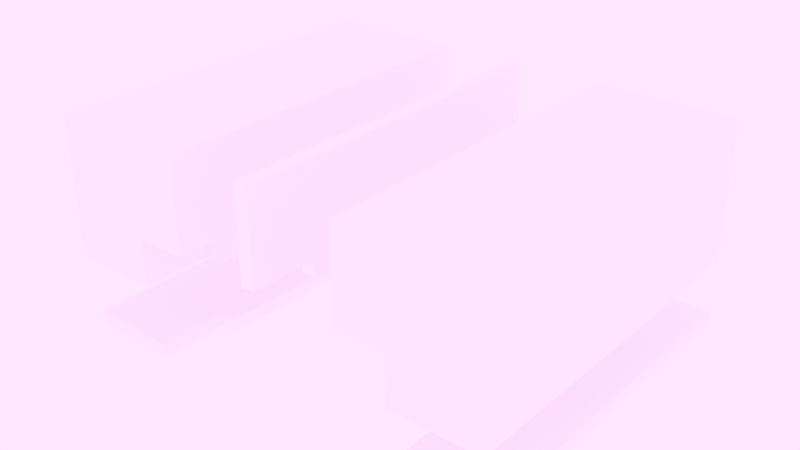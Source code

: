 # Source: door_04.blend  (saved by Blender 4.5.91; exported with 4.5.12 LTS)
import bpy
from mathutils import Matrix  # noqa: F401  (used for matrix-valued properties, if any)

bpy.ops.wm.read_factory_settings(use_empty=True)
scene = bpy.context.scene
scene.name = 'Scene'

# ---- materials (node trees are filled in below, after node groups)
mat_changeable = bpy.data.materials.new('Changeable')

# ---- material node trees
mat_changeable.use_nodes = True; mat_changeable.node_tree.nodes.clear()
_N = mat_changeable.node_tree.nodes; _L = mat_changeable.node_tree.links
n0 = _N.new('ShaderNodeBsdfPrincipled'); n0.name = 'Principled BSDF'; n0.location = (-200, 100)
n1 = _N.new('ShaderNodeOutputMaterial'); n1.name = 'Material Output'; n1.location = (200, 100)
_L.new(n0.outputs[0], n1.inputs[0])
n1.is_active_output = True

# ---- world
world_world = bpy.data.worlds.new('World'); scene.world = world_world
world_world.use_nodes = True; world_world.node_tree.nodes.clear()
_N = world_world.node_tree.nodes; _L = world_world.node_tree.links
n0 = _N.new('ShaderNodeOutputWorld'); n0.name = 'World Output'; n0.location = (300, 300)
n1 = _N.new('ShaderNodeBackground'); n1.name = 'Background'; n1.location = (10, 300)
n1.inputs[1].default_value = 10.0
n2 = _N.new('ShaderNodeTexEnvironment'); n2.name = 'Environment Texture'; n2.location = (-325, 257)
n3 = _N.new('ShaderNodeMapping'); n3.name = 'Mapping'; n3.location = (-659, 320)
n3.inputs[2].default_value = (0.0, 0.0, 2.709)
n4 = _N.new('ShaderNodeTexCoord'); n4.name = 'Texture Coordinate'; n4.location = (-818, 309)
n5 = _N.new('ShaderNodeTexSky'); n5.name = 'Sky Texture'; n5.location = (-347, 654)
n5.width = 191
n5.sun_elevation = 0.7854
n5.sun_rotation = 3.142
n6 = _N.new('ShaderNodeTexImage'); n6.name = 'Image Texture'; n6.location = (-326, 15)
n6.projection = 'SPHERE'
n7 = _N.new('ShaderNodeTexImage'); n7.name = 'Image Texture.001'; n7.location = (-41, 122)
n8 = _N.new('ShaderNodeTexImage'); n8.name = 'Image Texture.002'; n8.location = (245, 87)
_L.new(n1.outputs[0], n0.inputs[0])
_L.new(n3.outputs[0], n2.inputs[0])
_L.new(n4.outputs[0], n3.inputs[0])
_L.new(n3.outputs[0], n6.inputs[0])
_L.new(n3.outputs[0], n7.inputs[0])
_L.new(n2.outputs[0], n1.inputs[0])
n0.is_active_output = True
world_world.color = (0.05088, 0.05088, 0.05088)
world_world.sun_shadow_jitter_overblur = 0.0

# ---- meshes
me_cube_024 = bpy.data.meshes.new('Cube.024')
me_cube_024.from_pydata([(0.0, 0.13, -0.1003), (0.0, 0.13, 0.0), (0.0, 0.08412, -0.1003), (0.0, 0.08412, 0.0), (-0.06384, 0.13, -0.1003), (-0.06384, 0.08412, -0.1003), (0.0, -0.13, -0.1003), (-0.07649, 0.08411, -0.1003), (0.0, -0.13, 0.0), (0.0, -0.08108, -0.1003), (0.0, -0.08108, 0.0), (-0.1001, 0.08411, 0.0), (-0.06384, -0.13, -0.1003), (-0.06384, 0.08412, -0.06599), (-0.06384, 0.13, -0.06599), (-0.07649, 0.08411, -0.0785), (-0.06384, -0.08109, -0.1003), (-0.1001, 0.13, 0.0), (-0.07649, -0.08109, -0.1003), (-0.1001, 0.08411, -0.06599), (-0.1001, 0.13, -0.06599), (-0.1001, 0.08411, -0.0785), (-0.1001, -0.08109, 0.0), (-0.06384, -0.08109, -0.06599), (-0.06384, -0.13, -0.06599), (-0.07649, -0.08109, -0.0785), (-0.1001, -0.13, 0.0), (-0.1001, -0.08109, -0.06599), (-0.1001, -0.13, -0.06599), (-0.1001, -0.08109, -0.0785), (-0.03192, 0.08412, -0.1003), (-0.03192, 0.13, -0.1003), (-0.03192, -0.13, -0.1003), (-0.03192, 0.13, -0.033), (-0.1001, 0.13, -0.033), (-0.03192, -0.13, -0.033), (-0.03192, -0.08108, -0.1003), (-0.1001, 0.08411, -0.033), (-0.1001, -0.13, -0.033), (-0.1001, -0.08109, -0.033)], [], [(30, 5, 4, 31), (13, 5, 7, 15), (10, 22, 26, 8), (24, 28, 27, 23), (23, 25, 18, 16), (36, 32, 12, 16), (3, 1, 17, 11), (14, 13, 19, 20), (31, 33, 1, 0), (5, 13, 14, 4), (0, 1, 3, 2), (37, 11, 17, 34), (6, 9, 10, 8), (33, 14, 20, 34), (32, 6, 8, 35), (13, 15, 21, 19), (16, 12, 24, 23), (25, 29, 21, 15), (25, 15, 7, 18), (10, 3, 11, 22), (39, 37, 19, 27), (16, 18, 7, 5), (36, 30, 2, 9), (9, 2, 3, 10), (39, 38, 26, 22), (35, 38, 28, 24), (23, 27, 29, 25), (27, 19, 21, 29), (8, 26, 38, 35), (27, 28, 38, 39), (16, 5, 30, 36), (22, 11, 37, 39), (12, 32, 35, 24), (1, 33, 34, 17), (19, 37, 34, 20), (4, 14, 33, 31), (9, 6, 32, 36), (2, 30, 31, 0)])
_uv = me_cube_024.uv_layers.new(name='UVMap')
_uv.uv.foreach_set('vector', [0.25, 0.5, 0.375, 0.5, 0.375, 0.75, 0.25, 0.75, 0.5162, 0.5, 0.375, 0.5, 0.375, 0.5, 0.5162, 0.5, 0.625, 0.5, 0.625, 0.5, 0.625, 0.75, 0.625, 0.75, 0.5162, 0.75, 0.5162, 0.75, 0.5162, 0.5, 0.5162, 0.5, 0.5162, 0.5, 0.5162, 0.5, 0.375, 0.5, 0.375, 0.5, 0.25, 0.5, 0.25, 0.75, 0.375, 0.75, 0.375, 0.5, 0.625, 0.5, 0.625, 0.75, 0.625, 0.75, 0.625, 0.5, 0.5162, 0.75, 0.5162, 0.5, 0.5162, 0.5, 0.5162, 0.75, 0.375, 0.875, 0.5162, 0.875, 0.5162, 1.0, 0.375, 1.0, 0.375, 0.5, 0.5162, 0.5, 0.5162, 0.75, 0.375, 0.75, 0.375, 0.0, 0.5162, 0.0, 0.5162, 0.25, 0.375, 0.25, 0.5706, 0.5, 0.625, 0.5, 0.625, 0.75, 0.5706, 0.75, 0.375, 0.0, 0.375, 0.25, 0.5162, 0.25, 0.5162, 0.0, 0.5706, 0.75, 0.5162, 0.75, 0.5162, 0.75, 0.5706, 0.75, 0.375, 0.875, 0.375, 1.0, 0.5162, 1.0, 0.5162, 0.875, 0.5162, 0.5, 0.5162, 0.5, 0.5162, 0.5, 0.5162, 0.5, 0.375, 0.5, 0.375, 0.75, 0.5162, 0.75, 0.5162, 0.5, 0.5162, 0.5, 0.5162, 0.5, 0.5162, 0.5, 0.5162, 0.5, 0.5162, 0.5, 0.5162, 0.5, 0.375, 0.5, 0.375, 0.5, 0.625, 0.5, 0.625, 0.5, 0.625, 0.5, 0.625, 0.5, 0.5799, 0.5, 0.5799, 0.5, 0.5348, 0.5, 0.5348, 0.5, 0.375, 0.5, 0.375, 0.5, 0.375, 0.5, 0.375, 0.5, 0.25, 0.5, 0.25, 0.5, 0.125, 0.5, 0.125, 0.5, 0.375, 0.25, 0.375, 0.25, 0.5162, 0.25, 0.5162, 0.25, 0.5706, 0.5, 0.5706, 0.75, 0.625, 0.75, 0.625, 0.5, 0.5706, 0.75, 0.5706, 0.75, 0.5162, 0.75, 0.5162, 0.75, 0.5162, 0.5, 0.5162, 0.5, 0.5162, 0.5, 0.5162, 0.5, 0.5348, 0.5, 0.5348, 0.5, 0.5162, 0.5, 0.5162, 0.5, 0.625, 0.75, 0.625, 0.75, 0.5706, 0.75, 0.5706, 0.75, 0.5162, 0.5, 0.5162, 0.75, 0.5706, 0.75, 0.5706, 0.5, 0.375, 0.5, 0.375, 0.5, 0.25, 0.5, 0.25, 0.5, 0.625, 0.5, 0.625, 0.5, 0.5799, 0.5, 0.5799, 0.5, 0.375, 0.75, 0.375, 0.875, 0.5162, 0.875, 0.5162, 0.75, 0.625, 0.75, 0.5706, 0.75, 0.5706, 0.75, 0.625, 0.75, 0.5162, 0.5, 0.5706, 0.5, 0.5706, 0.75, 0.5162, 0.75, 0.375, 0.75, 0.5162, 0.75, 0.5162, 0.875, 0.375, 0.875, 0.125, 0.5, 0.125, 0.75, 0.25, 0.75, 0.25, 0.5, 0.125, 0.5, 0.25, 0.5, 0.25, 0.75, 0.125, 0.75])
me_cube_024.materials.append(mat_changeable)
me_cube_024.update()
me_cube_038 = bpy.data.meshes.new('Cube.038')
me_cube_038.from_pydata([(0.0, 0.08412, -0.005), (0.0, 0.13, -0.005), (-0.06413, 0.08412, -0.005), (-0.06413, 0.13, -0.005), (-0.07629, 0.08412, -0.005), (0.0, -0.08109, -0.005), (0.0, -0.13, -0.005), (-0.06413, -0.08109, -0.005), (-0.06413, -0.13, -0.005), (-0.07629, -0.08109, -0.005), (-0.03207, 0.13, -0.005), (-0.03207, 0.08412, -0.005), (-0.03207, -0.13, -0.005), (-0.03207, -0.08109, -0.005), (0.0, 0.08412, 0.005), (0.0, 0.13, 0.005), (-0.06413, 0.08412, 0.005), (-0.06413, 0.13, 0.005), (-0.07629, 0.08412, 0.005), (0.0, -0.08109, 0.005), (0.0, -0.13, 0.005), (-0.06413, -0.08109, 0.005), (-0.06413, -0.13, 0.005), (-0.07629, -0.08109, 0.005), (-0.03207, 0.13, 0.005), (-0.03207, 0.08412, 0.005), (-0.03207, -0.13, 0.005), (-0.03207, -0.08109, 0.005)], [], [(11, 10, 1, 0), (13, 7, 2, 11), (13, 5, 6, 12), (7, 9, 4, 2), (7, 13, 12, 8), (5, 13, 11, 0), (2, 3, 10, 11), (25, 14, 15, 24), (27, 25, 16, 21), (27, 26, 20, 19), (21, 16, 18, 23), (21, 22, 26, 27), (19, 14, 25, 27), (16, 25, 24, 17), (10, 3, 17, 24), (9, 7, 21, 23), (4, 9, 23, 18), (3, 2, 16, 17), (6, 5, 19, 20), (12, 6, 20, 26), (8, 12, 26, 22), (2, 4, 18, 16), (7, 8, 22, 21), (1, 10, 24, 15), (0, 1, 15, 14), (5, 0, 14, 19)])
_uv = me_cube_038.uv_layers.new(name='UVMap')
_uv.uv.foreach_set('vector', [0.5706, 0.5, 0.5706, 0.75, 0.625, 0.75, 0.625, 0.5, 0.5799, 0.5, 0.5348, 0.5, 0.5348, 0.5, 0.5799, 0.5, 0.5706, 0.5, 0.625, 0.5, 0.625, 0.75, 0.5706, 0.75, 0.5348, 0.5, 0.5162, 0.5, 0.5162, 0.5, 0.5348, 0.5, 0.5162, 0.5, 0.5706, 0.5, 0.5706, 0.75, 0.5162, 0.75, 0.625, 0.5, 0.5799, 0.5, 0.5799, 0.5, 0.625, 0.5, 0.5162, 0.5, 0.5162, 0.75, 0.5706, 0.75, 0.5706, 0.5, 0.5706, 0.5, 0.625, 0.5, 0.625, 0.75, 0.5706, 0.75, 0.5799, 0.5, 0.5799, 0.5, 0.5348, 0.5, 0.5348, 0.5, 0.5706, 0.5, 0.5706, 0.75, 0.625, 0.75, 0.625, 0.5, 0.5348, 0.5, 0.5348, 0.5, 0.5162, 0.5, 0.5162, 0.5, 0.5162, 0.5, 0.5162, 0.75, 0.5706, 0.75, 0.5706, 0.5, 0.625, 0.5, 0.625, 0.5, 0.5799, 0.5, 0.5799, 0.5, 0.5162, 0.5, 0.5706, 0.5, 0.5706, 0.75, 0.5162, 0.75, 0.5706, 0.75, 0.5162, 0.75, 0.5162, 0.75, 0.5706, 0.75, 0.5162, 0.5, 0.5348, 0.5, 0.5348, 0.5, 0.5162, 0.5, 0.5162, 0.5, 0.5162, 0.5, 0.5162, 0.5, 0.5162, 0.5, 0.5162, 0.75, 0.5162, 0.5, 0.5162, 0.5, 0.5162, 0.75, 0.625, 0.75, 0.625, 0.5, 0.625, 0.5, 0.625, 0.75, 0.5706, 0.75, 0.625, 0.75, 0.625, 0.75, 0.5706, 0.75, 0.5162, 0.75, 0.5706, 0.75, 0.5706, 0.75, 0.5162, 0.75, 0.5348, 0.5, 0.5162, 0.5, 0.5162, 0.5, 0.5348, 0.5, 0.5162, 0.5, 0.5162, 0.75, 0.5162, 0.75, 0.5162, 0.5, 0.625, 0.75, 0.5706, 0.75, 0.5706, 0.75, 0.625, 0.75, 0.625, 0.5, 0.625, 0.75, 0.625, 0.75, 0.625, 0.5, 0.625, 0.5, 0.625, 0.5, 0.625, 0.5, 0.625, 0.5])
me_cube_038.materials.append(mat_changeable)
me_cube_038.update()
me_cube_034 = bpy.data.meshes.new('Cube.034')
me_cube_034.from_pydata([(0.005, 0.08412, 0.0), (0.005, 0.13, 0.0), (0.005, 0.08412, -0.06599), (0.005, 0.13, -0.06599), (0.005, 0.08412, -0.0785), (0.005, -0.08109, 0.0), (0.005, -0.13, 0.0), (0.005, -0.08109, -0.06599), (0.005, -0.13, -0.06599), (0.005, -0.08109, -0.0785), (0.005, 0.13, -0.033), (0.005, 0.08412, -0.033), (0.005, -0.13, -0.033), (0.005, -0.08109, -0.033), (-0.005, 0.08412, 0.0), (-0.005, 0.13, 0.0), (-0.005, 0.08412, -0.06599), (-0.005, 0.13, -0.06599), (-0.005, 0.08412, -0.0785), (-0.005, -0.08109, 0.0), (-0.005, -0.13, 0.0), (-0.005, -0.08109, -0.06599), (-0.005, -0.13, -0.06599), (-0.005, -0.08109, -0.0785), (-0.005, 0.13, -0.033), (-0.005, 0.08412, -0.033), (-0.005, -0.13, -0.033), (-0.005, -0.08109, -0.033)], [], [(11, 10, 1, 0), (13, 7, 2, 11), (13, 5, 6, 12), (7, 9, 4, 2), (7, 13, 12, 8), (5, 13, 11, 0), (2, 3, 10, 11), (25, 14, 15, 24), (27, 25, 16, 21), (27, 26, 20, 19), (21, 16, 18, 23), (21, 22, 26, 27), (19, 14, 25, 27), (16, 25, 24, 17), (10, 3, 17, 24), (9, 7, 21, 23), (4, 9, 23, 18), (3, 2, 16, 17), (6, 5, 19, 20), (12, 6, 20, 26), (8, 12, 26, 22), (2, 4, 18, 16), (7, 8, 22, 21), (1, 10, 24, 15), (0, 1, 15, 14), (5, 0, 14, 19)])
_uv = me_cube_034.uv_layers.new(name='UVMap')
_uv.uv.foreach_set('vector', [0.5706, 0.5, 0.5706, 0.75, 0.625, 0.75, 0.625, 0.5, 0.5799, 0.5, 0.5348, 0.5, 0.5348, 0.5, 0.5799, 0.5, 0.5706, 0.5, 0.625, 0.5, 0.625, 0.75, 0.5706, 0.75, 0.5348, 0.5, 0.5162, 0.5, 0.5162, 0.5, 0.5348, 0.5, 0.5162, 0.5, 0.5706, 0.5, 0.5706, 0.75, 0.5162, 0.75, 0.625, 0.5, 0.5799, 0.5, 0.5799, 0.5, 0.625, 0.5, 0.5162, 0.5, 0.5162, 0.75, 0.5706, 0.75, 0.5706, 0.5, 0.5706, 0.5, 0.625, 0.5, 0.625, 0.75, 0.5706, 0.75, 0.5799, 0.5, 0.5799, 0.5, 0.5348, 0.5, 0.5348, 0.5, 0.5706, 0.5, 0.5706, 0.75, 0.625, 0.75, 0.625, 0.5, 0.5348, 0.5, 0.5348, 0.5, 0.5162, 0.5, 0.5162, 0.5, 0.5162, 0.5, 0.5162, 0.75, 0.5706, 0.75, 0.5706, 0.5, 0.625, 0.5, 0.625, 0.5, 0.5799, 0.5, 0.5799, 0.5, 0.5162, 0.5, 0.5706, 0.5, 0.5706, 0.75, 0.5162, 0.75, 0.5706, 0.75, 0.5162, 0.75, 0.5162, 0.75, 0.5706, 0.75, 0.5162, 0.5, 0.5348, 0.5, 0.5348, 0.5, 0.5162, 0.5, 0.5162, 0.5, 0.5162, 0.5, 0.5162, 0.5, 0.5162, 0.5, 0.5162, 0.75, 0.5162, 0.5, 0.5162, 0.5, 0.5162, 0.75, 0.625, 0.75, 0.625, 0.5, 0.625, 0.5, 0.625, 0.75, 0.5706, 0.75, 0.625, 0.75, 0.625, 0.75, 0.5706, 0.75, 0.5162, 0.75, 0.5706, 0.75, 0.5706, 0.75, 0.5162, 0.75, 0.5348, 0.5, 0.5162, 0.5, 0.5162, 0.5, 0.5348, 0.5, 0.5162, 0.5, 0.5162, 0.75, 0.5162, 0.75, 0.5162, 0.5, 0.625, 0.75, 0.5706, 0.75, 0.5706, 0.75, 0.625, 0.75, 0.625, 0.5, 0.625, 0.75, 0.625, 0.75, 0.625, 0.5, 0.625, 0.5, 0.625, 0.5, 0.625, 0.5, 0.625, 0.5])
me_cube_034.materials.append(mat_changeable)
me_cube_034.update()
me_cube_033 = bpy.data.meshes.new('Cube.033')
me_cube_033.from_pydata([(0.0, 0.13, -0.1003), (0.0, 0.13, 0.0), (0.0, 0.08412, -0.1003), (0.0, 0.08412, 0.0), (0.06384, 0.13, -0.1003), (0.06384, 0.08412, -0.1003), (0.0, -0.13, -0.1003), (0.07649, 0.08411, -0.1003), (0.0, -0.13, 0.0), (0.0, -0.08108, -0.1003), (0.0, -0.08108, 0.0), (0.1001, 0.08411, 0.0), (0.06384, -0.13, -0.1003), (0.06384, 0.08412, -0.06599), (0.06384, 0.13, -0.06599), (0.07649, 0.08411, -0.0785), (0.06384, -0.08109, -0.1003), (0.1001, 0.13, 0.0), (0.07649, -0.08109, -0.1003), (0.1001, 0.08411, -0.06599), (0.1001, 0.13, -0.06599), (0.1001, 0.08411, -0.0785), (0.1001, -0.08109, 0.0), (0.06384, -0.08109, -0.06599), (0.06384, -0.13, -0.06599), (0.07649, -0.08109, -0.0785), (0.1001, -0.13, 0.0), (0.1001, -0.08109, -0.06599), (0.1001, -0.13, -0.06599), (0.1001, -0.08109, -0.0785), (0.03192, 0.08412, -0.1003), (0.03192, 0.13, -0.1003), (0.03192, -0.13, -0.1003), (0.03192, 0.13, -0.033), (0.1001, 0.13, -0.033), (0.03192, -0.13, -0.033), (0.03192, -0.08108, -0.1003), (0.1001, 0.08411, -0.033), (0.1001, -0.13, -0.033), (0.1001, -0.08109, -0.033)], [], [(30, 31, 4, 5), (13, 15, 7, 5), (10, 8, 26, 22), (24, 23, 27, 28), (23, 16, 18, 25), (36, 16, 12, 32), (3, 11, 17, 1), (14, 20, 19, 13), (31, 0, 1, 33), (5, 4, 14, 13), (0, 2, 3, 1), (37, 34, 17, 11), (6, 8, 10, 9), (33, 34, 20, 14), (32, 35, 8, 6), (13, 19, 21, 15), (16, 23, 24, 12), (25, 15, 21, 29), (25, 18, 7, 15), (10, 22, 11, 3), (39, 27, 19, 37), (16, 5, 7, 18), (36, 9, 2, 30), (9, 10, 3, 2), (39, 22, 26, 38), (35, 24, 28, 38), (23, 25, 29, 27), (27, 29, 21, 19), (8, 35, 38, 26), (27, 39, 38, 28), (16, 36, 30, 5), (22, 39, 37, 11), (12, 24, 35, 32), (1, 17, 34, 33), (19, 20, 34, 37), (4, 31, 33, 14), (9, 36, 32, 6), (2, 0, 31, 30)])
_uv = me_cube_033.uv_layers.new(name='UVMap')
_uv.uv.foreach_set('vector', [0.25, 0.5, 0.25, 0.75, 0.375, 0.75, 0.375, 0.5, 0.5162, 0.5, 0.5162, 0.5, 0.375, 0.5, 0.375, 0.5, 0.625, 0.5, 0.625, 0.75, 0.625, 0.75, 0.625, 0.5, 0.5162, 0.75, 0.5162, 0.5, 0.5162, 0.5, 0.5162, 0.75, 0.5162, 0.5, 0.375, 0.5, 0.375, 0.5, 0.5162, 0.5, 0.25, 0.5, 0.375, 0.5, 0.375, 0.75, 0.25, 0.75, 0.625, 0.5, 0.625, 0.5, 0.625, 0.75, 0.625, 0.75, 0.5162, 0.75, 0.5162, 0.75, 0.5162, 0.5, 0.5162, 0.5, 0.375, 0.875, 0.375, 1.0, 0.5162, 1.0, 0.5162, 0.875, 0.375, 0.5, 0.375, 0.75, 0.5162, 0.75, 0.5162, 0.5, 0.375, 0.0, 0.375, 0.25, 0.5162, 0.25, 0.5162, 0.0, 0.5706, 0.5, 0.5706, 0.75, 0.625, 0.75, 0.625, 0.5, 0.375, 0.0, 0.5162, 0.0, 0.5162, 0.25, 0.375, 0.25, 0.5706, 0.75, 0.5706, 0.75, 0.5162, 0.75, 0.5162, 0.75, 0.375, 0.875, 0.5162, 0.875, 0.5162, 1.0, 0.375, 1.0, 0.5162, 0.5, 0.5162, 0.5, 0.5162, 0.5, 0.5162, 0.5, 0.375, 0.5, 0.5162, 0.5, 0.5162, 0.75, 0.375, 0.75, 0.5162, 0.5, 0.5162, 0.5, 0.5162, 0.5, 0.5162, 0.5, 0.5162, 0.5, 0.375, 0.5, 0.375, 0.5, 0.5162, 0.5, 0.625, 0.5, 0.625, 0.5, 0.625, 0.5, 0.625, 0.5, 0.5799, 0.5, 0.5348, 0.5, 0.5348, 0.5, 0.5799, 0.5, 0.375, 0.5, 0.375, 0.5, 0.375, 0.5, 0.375, 0.5, 0.25, 0.5, 0.125, 0.5, 0.125, 0.5, 0.25, 0.5, 0.375, 0.25, 0.5162, 0.25, 0.5162, 0.25, 0.375, 0.25, 0.5706, 0.5, 0.625, 0.5, 0.625, 0.75, 0.5706, 0.75, 0.5706, 0.75, 0.5162, 0.75, 0.5162, 0.75, 0.5706, 0.75, 0.5162, 0.5, 0.5162, 0.5, 0.5162, 0.5, 0.5162, 0.5, 0.5348, 0.5, 0.5162, 0.5, 0.5162, 0.5, 0.5348, 0.5, 0.625, 0.75, 0.5706, 0.75, 0.5706, 0.75, 0.625, 0.75, 0.5162, 0.5, 0.5706, 0.5, 0.5706, 0.75, 0.5162, 0.75, 0.375, 0.5, 0.25, 0.5, 0.25, 0.5, 0.375, 0.5, 0.625, 0.5, 0.5799, 0.5, 0.5799, 0.5, 0.625, 0.5, 0.375, 0.75, 0.5162, 0.75, 0.5162, 0.875, 0.375, 0.875, 0.625, 0.75, 0.625, 0.75, 0.5706, 0.75, 0.5706, 0.75, 0.5162, 0.5, 0.5162, 0.75, 0.5706, 0.75, 0.5706, 0.5, 0.375, 0.75, 0.375, 0.875, 0.5162, 0.875, 0.5162, 0.75, 0.125, 0.5, 0.25, 0.5, 0.25, 0.75, 0.125, 0.75, 0.125, 0.5, 0.125, 0.75, 0.25, 0.75, 0.25, 0.5])
me_cube_033.materials.append(mat_changeable)
me_cube_033.update()
me_cube_035 = bpy.data.meshes.new('Cube.035')
me_cube_035.from_pydata([(0.0, 0.08412, -0.005), (0.0, 0.13, -0.005), (0.06413, 0.08412, -0.005), (0.06413, 0.13, -0.005), (0.07629, 0.08412, -0.005), (0.0, -0.08109, -0.005), (0.0, -0.13, -0.005), (0.06413, -0.08109, -0.005), (0.06413, -0.13, -0.005), (0.07629, -0.08109, -0.005), (0.03207, 0.13, -0.005), (0.03207, 0.08412, -0.005), (0.03207, -0.13, -0.005), (0.03207, -0.08109, -0.005), (0.0, 0.08412, 0.005), (0.0, 0.13, 0.005), (0.06413, 0.08412, 0.005), (0.06413, 0.13, 0.005), (0.07629, 0.08412, 0.005), (0.0, -0.08109, 0.005), (0.0, -0.13, 0.005), (0.06413, -0.08109, 0.005), (0.06413, -0.13, 0.005), (0.07629, -0.08109, 0.005), (0.03207, 0.13, 0.005), (0.03207, 0.08412, 0.005), (0.03207, -0.13, 0.005), (0.03207, -0.08109, 0.005)], [], [(11, 0, 1, 10), (13, 11, 2, 7), (13, 12, 6, 5), (7, 2, 4, 9), (7, 8, 12, 13), (5, 0, 11, 13), (2, 11, 10, 3), (25, 24, 15, 14), (27, 21, 16, 25), (27, 19, 20, 26), (21, 23, 18, 16), (21, 27, 26, 22), (19, 27, 25, 14), (16, 17, 24, 25), (10, 24, 17, 3), (9, 23, 21, 7), (4, 18, 23, 9), (3, 17, 16, 2), (6, 20, 19, 5), (12, 26, 20, 6), (8, 22, 26, 12), (2, 16, 18, 4), (7, 21, 22, 8), (1, 15, 24, 10), (0, 14, 15, 1), (5, 19, 14, 0)])
_uv = me_cube_035.uv_layers.new(name='UVMap')
_uv.uv.foreach_set('vector', [0.5706, 0.5, 0.625, 0.5, 0.625, 0.75, 0.5706, 0.75, 0.5799, 0.5, 0.5799, 0.5, 0.5348, 0.5, 0.5348, 0.5, 0.5706, 0.5, 0.5706, 0.75, 0.625, 0.75, 0.625, 0.5, 0.5348, 0.5, 0.5348, 0.5, 0.5162, 0.5, 0.5162, 0.5, 0.5162, 0.5, 0.5162, 0.75, 0.5706, 0.75, 0.5706, 0.5, 0.625, 0.5, 0.625, 0.5, 0.5799, 0.5, 0.5799, 0.5, 0.5162, 0.5, 0.5706, 0.5, 0.5706, 0.75, 0.5162, 0.75, 0.5706, 0.5, 0.5706, 0.75, 0.625, 0.75, 0.625, 0.5, 0.5799, 0.5, 0.5348, 0.5, 0.5348, 0.5, 0.5799, 0.5, 0.5706, 0.5, 0.625, 0.5, 0.625, 0.75, 0.5706, 0.75, 0.5348, 0.5, 0.5162, 0.5, 0.5162, 0.5, 0.5348, 0.5, 0.5162, 0.5, 0.5706, 0.5, 0.5706, 0.75, 0.5162, 0.75, 0.625, 0.5, 0.5799, 0.5, 0.5799, 0.5, 0.625, 0.5, 0.5162, 0.5, 0.5162, 0.75, 0.5706, 0.75, 0.5706, 0.5, 0.5706, 0.75, 0.5706, 0.75, 0.5162, 0.75, 0.5162, 0.75, 0.5162, 0.5, 0.5162, 0.5, 0.5348, 0.5, 0.5348, 0.5, 0.5162, 0.5, 0.5162, 0.5, 0.5162, 0.5, 0.5162, 0.5, 0.5162, 0.75, 0.5162, 0.75, 0.5162, 0.5, 0.5162, 0.5, 0.625, 0.75, 0.625, 0.75, 0.625, 0.5, 0.625, 0.5, 0.5706, 0.75, 0.5706, 0.75, 0.625, 0.75, 0.625, 0.75, 0.5162, 0.75, 0.5162, 0.75, 0.5706, 0.75, 0.5706, 0.75, 0.5348, 0.5, 0.5348, 0.5, 0.5162, 0.5, 0.5162, 0.5, 0.5162, 0.5, 0.5162, 0.5, 0.5162, 0.75, 0.5162, 0.75, 0.625, 0.75, 0.625, 0.75, 0.5706, 0.75, 0.5706, 0.75, 0.625, 0.5, 0.625, 0.5, 0.625, 0.75, 0.625, 0.75, 0.625, 0.5, 0.625, 0.5, 0.625, 0.5, 0.625, 0.5])
me_cube_035.materials.append(mat_changeable)
me_cube_035.update()
me_cube_028 = bpy.data.meshes.new('Cube.028')
me_cube_028.from_pydata([(-0.005, -0.015, -0.005), (-0.005, -0.015, 0.005), (-0.005, 0.015, -0.005), (-0.005, 0.015, 0.005), (0.005, -0.015, -0.005), (0.005, -0.015, 0.005), (0.005, 0.015, -0.005), (0.005, 0.015, 0.005), (-0.002505, 0.00897, -0.004197), (-0.002665, 0.00897, -0.004197), (-0.002665, 0.00897, -0.004267), (-0.002505, 0.00897, -0.004267), (-0.002505, -0.00897, -0.004197), (-0.002505, -0.00897, -0.004267), (-0.002665, -0.00897, -0.004267), (-0.002665, -0.00897, -0.004197), (-0.003713, -0.00897, 0.004137), (-0.003713, -0.00897, 0.004066), (-0.003872, -0.00897, 0.004066), (-0.003872, -0.00897, 0.004137), (-0.003872, 0.00897, 0.004137), (-0.003872, 0.00897, 0.004066), (-0.003713, 0.00897, 0.004066), (-0.003713, 0.00897, 0.004137), (-0.002665, 0.00897, 0.004137), (-0.002665, 0.00897, 0.004066), (-0.002505, 0.00897, 0.004066), (-0.002505, 0.00897, 0.004137), (-0.002665, -0.00897, 0.004137), (-0.002505, -0.00897, 0.004137), (-0.002505, -0.00897, 0.004066), (-0.002665, -0.00897, 0.004066), (-0.003713, -0.00897, 0.003516), (-0.003872, -0.00897, 0.003516), (-0.003872, -0.00897, 0.003586), (-0.003713, -0.00897, 0.003586), (-0.003872, 0.00897, 0.003516), (-0.003713, 0.00897, 0.003516), (-0.003713, 0.00897, 0.003586), (-0.003872, 0.00897, 0.003586), (-0.002665, 0.00897, 0.003516), (-0.002505, 0.00897, 0.003516), (-0.002505, 0.00897, 0.003586), (-0.002665, 0.00897, 0.003586), (-0.002665, -0.00897, 0.003516), (-0.002665, -0.00897, 0.003586), (-0.002505, -0.00897, 0.003586), (-0.002505, -0.00897, 0.003516), (-0.002694, 0.015, -0.005), (-0.002476, 0.015, -0.005), (-0.002476, 0.015, 0.005), (-0.002694, 0.015, 0.005), (-0.002476, -0.015, -0.005), (-0.002694, -0.015, -0.005), (-0.002694, -0.015, 0.005), (-0.002476, -0.015, 0.005), (-0.003684, 0.015, -0.005), (-0.003901, 0.015, -0.005), (-0.003901, -0.015, 0.005), (-0.003684, -0.015, 0.005), (-0.003684, 0.015, 0.005), (-0.003901, 0.015, 0.005), (-0.003684, -0.015, -0.005), (-0.003901, -0.015, -0.005), (-0.005, -0.015, 0.003597), (-0.005, -0.015, 0.003504), (-0.005, 0.015, 0.003504), (-0.005, 0.015, 0.003597), (0.005, 0.015, 0.003504), (0.005, 0.015, 0.003597), (0.005, -0.015, 0.003504), (0.005, -0.015, 0.003597), (-0.002476, -0.015, 0.003597), (-0.002694, -0.015, 0.003597), (-0.002694, -0.015, 0.003504), (-0.002476, -0.015, 0.003504), (-0.002476, 0.015, 0.003597), (-0.002476, 0.015, 0.003504), (-0.002694, 0.015, 0.003504), (-0.002694, 0.015, 0.003597), (-0.003684, 0.015, 0.003597), (-0.003684, 0.015, 0.003504), (-0.003901, 0.015, 0.003504), (-0.003901, 0.015, 0.003597), (-0.003901, -0.015, 0.003597), (-0.003901, -0.015, 0.003504), (-0.003684, -0.015, 0.003504), (-0.003684, -0.015, 0.003597), (-0.005, -0.015, 0.004148), (-0.005, -0.015, 0.004055), (-0.005, 0.015, 0.004055), (-0.005, 0.015, 0.004148), (0.005, 0.015, 0.004055), (0.005, 0.015, 0.004148), (0.005, -0.015, 0.004055), (0.005, -0.015, 0.004148), (-0.002476, -0.015, 0.004055), (-0.002476, -0.015, 0.004148), (-0.002694, -0.015, 0.004148), (-0.002694, -0.015, 0.004055), (-0.002476, 0.015, 0.004055), (-0.002694, 0.015, 0.004055), (-0.002694, 0.015, 0.004148), (-0.002476, 0.015, 0.004148), (-0.003684, 0.015, 0.004055), (-0.003901, 0.015, 0.004055), (-0.003901, 0.015, 0.004148), (-0.003684, 0.015, 0.004148), (-0.003901, -0.015, 0.004055), (-0.003684, -0.015, 0.004055), (-0.003684, -0.015, 0.004148), (-0.003901, -0.015, 0.004148), (-0.005, 0.015, -0.004185), (-0.005, 0.015, -0.004279), (0.005, 0.015, -0.004185), (0.005, 0.015, -0.004279), (0.005, -0.015, -0.004185), (0.005, -0.015, -0.004279), (-0.002694, -0.015, -0.004279), (-0.002476, -0.015, -0.004279), (-0.002476, -0.015, -0.004185), (-0.002694, -0.015, -0.004185), (-0.002694, 0.015, -0.004279), (-0.002694, 0.015, -0.004185), (-0.002476, 0.015, -0.004185), (-0.002476, 0.015, -0.004279), (-0.003901, 0.015, -0.004279), (-0.003901, 0.015, -0.004185), (-0.003684, 0.015, -0.004185), (-0.003684, 0.015, -0.004279), (-0.003684, -0.015, -0.004279), (-0.003684, -0.015, -0.004185), (-0.003901, -0.015, -0.004185), (-0.003901, -0.015, -0.004279), (-0.005, -0.015, -0.004279), (-0.005, -0.015, -0.004185), (-0.005, -0.015, -0.003712), (-0.005, -0.015, -0.003619), (-0.005, 0.015, -0.003619), (-0.005, 0.015, -0.003712), (0.005, 0.015, -0.003619), (0.005, 0.015, -0.003712), (0.005, -0.015, -0.003619), (0.005, -0.015, -0.003712), (-0.002694, -0.015, -0.003712), (-0.002476, -0.015, -0.003712), (-0.002476, -0.015, -0.003619), (-0.002694, -0.015, -0.003619), (-0.002694, 0.015, -0.003712), (-0.002694, 0.015, -0.003619), (-0.002476, 0.015, -0.003619), (-0.002476, 0.015, -0.003712), (-0.003901, 0.015, -0.003712), (-0.003901, 0.015, -0.003619), (-0.003684, 0.015, -0.003619), (-0.003684, 0.015, -0.003712), (-0.003684, -0.015, -0.003712), (-0.003684, -0.015, -0.003619), (-0.003901, -0.015, -0.003619), (-0.003901, -0.015, -0.003712), (-0.003713, 0.00897, -0.004267), (-0.003872, 0.00897, -0.004267), (-0.003872, 0.00897, -0.004197), (-0.003713, 0.00897, -0.004197), (-0.003872, -0.00897, -0.004267), (-0.003713, -0.00897, -0.004267), (-0.003713, -0.00897, -0.004197), (-0.003872, -0.00897, -0.004197), (-0.002665, -0.00897, -0.00363), (-0.002665, -0.00897, -0.003701), (-0.002505, -0.00897, -0.003701), (-0.002505, -0.00897, -0.00363), (-0.002505, 0.00897, -0.003701), (-0.002665, 0.00897, -0.003701), (-0.002665, 0.00897, -0.00363), (-0.002505, 0.00897, -0.00363), (-0.003713, 0.00897, -0.003701), (-0.003872, 0.00897, -0.003701), (-0.003872, 0.00897, -0.00363), (-0.003713, 0.00897, -0.00363), (-0.003872, -0.00897, -0.003701), (-0.003713, -0.00897, -0.003701), (-0.003713, -0.00897, -0.00363), (-0.003872, -0.00897, -0.00363), (-0.002505, 0.00897, 0.005), (-0.002665, 0.00897, 0.005), (-0.002665, -0.00897, 0.005), (-0.002505, -0.00897, 0.005), (-0.002665, 0.00897, -0.005), (-0.002505, 0.00897, -0.005), (-0.002505, -0.00897, -0.005), (-0.002665, -0.00897, -0.005), (-0.003713, 0.00897, -0.005), (-0.003872, 0.00897, -0.005), (-0.003713, -0.00897, -0.005), (-0.003872, -0.00897, -0.005), (-0.003713, 0.00897, 0.005), (-0.003872, 0.00897, 0.005), (-0.003872, -0.00897, 0.005), (-0.003713, -0.00897, 0.005), (-0.004936, 0.00897, 0.003516), (-0.004936, 0.00897, 0.003586), (0.004936, -0.00897, 0.003516), (0.004936, -0.00897, 0.003586), (-0.004936, -0.00897, 0.003586), (-0.004936, -0.00897, 0.003516), (0.004936, 0.00897, 0.003516), (0.004936, 0.00897, 0.003586), (-0.004936, 0.00897, 0.004066), (-0.004936, 0.00897, 0.004137), (0.004936, -0.00897, 0.004066), (0.004936, -0.00897, 0.004137), (-0.004936, -0.00897, 0.004137), (-0.004936, -0.00897, 0.004066), (0.004936, 0.00897, 0.004066), (0.004936, 0.00897, 0.004137), (-0.004936, -0.00897, -0.004267), (-0.004936, -0.00897, -0.004197), (-0.004936, 0.00897, -0.004197), (-0.004936, 0.00897, -0.004267), (0.004936, 0.00897, -0.004197), (0.004936, 0.00897, -0.004267), (0.004936, -0.00897, -0.004197), (0.004936, -0.00897, -0.004267), (-0.004936, -0.00897, -0.003701), (-0.004936, -0.00897, -0.00363), (-0.004936, 0.00897, -0.00363), (-0.004936, 0.00897, -0.003701), (0.004936, 0.00897, -0.00363), (0.004936, 0.00897, -0.003701), (0.004936, -0.00897, -0.00363), (0.004936, -0.00897, -0.003701)], [], [(23, 24, 25, 22), (28, 16, 17, 31), (196, 23, 20, 197), (186, 28, 29, 187), (42, 207, 206, 41), (34, 204, 205, 33), (38, 43, 40, 37), (45, 35, 32, 44), (22, 38, 39, 21), (31, 45, 46, 30), (164, 195, 194, 165), (197, 198, 199, 196), (192, 194, 195, 193), (160, 192, 193, 161), (11, 189, 188, 10), (14, 191, 190, 13), (189, 190, 191, 188), (185, 186, 187, 184), (181, 182, 183, 180), (177, 178, 179, 176), (173, 174, 175, 172), (169, 170, 171, 168), (165, 166, 167, 164), (161, 162, 163, 160), (10, 9, 8, 11), (14, 13, 12, 15), (18, 17, 16, 19), (22, 21, 20, 23), (26, 25, 24, 27), (30, 29, 28, 31), (34, 33, 32, 35), (38, 37, 36, 39), (42, 41, 40, 43), (46, 45, 44, 47), (215, 211, 210, 214), (19, 212, 213, 18), (211, 29, 30, 210), (209, 20, 21, 208), (198, 19, 16, 199), (184, 27, 24, 185), (204, 201, 200, 205), (207, 203, 202, 206), (203, 46, 47, 202), (201, 39, 36, 200), (18, 34, 35, 17), (26, 42, 43, 25), (50, 103, 27, 184), (126, 113, 219, 161), (97, 55, 187, 29), (112, 127, 162, 218), (51, 54, 186, 185), (54, 98, 28, 186), (122, 129, 160, 10), (66, 65, 205, 200), (128, 123, 9, 163), (64, 67, 201, 204), (119, 117, 223, 13), (68, 77, 41, 206), (116, 120, 12, 222), (76, 69, 207, 42), (134, 133, 164, 216), (70, 68, 206, 202), (132, 135, 217, 167), (69, 71, 203, 207), (117, 115, 221, 223), (65, 85, 33, 205), (114, 116, 222, 220), (115, 125, 11, 221), (84, 64, 204, 34), (75, 70, 202, 47), (124, 114, 220, 8), (71, 72, 46, 203), (113, 134, 216, 219), (78, 81, 37, 40), (135, 112, 218, 217), (80, 79, 43, 38), (82, 66, 200, 36), (131, 156, 181, 166), (67, 83, 39, 201), (159, 132, 167, 180), (127, 152, 177, 162), (86, 74, 44, 32), (155, 128, 163, 176), (156, 144, 169, 181), (73, 87, 35, 45), (123, 148, 173, 9), (147, 157, 182, 168), (87, 109, 17, 35), (151, 124, 8, 172), (152, 139, 227, 177), (108, 84, 34, 18), (120, 145, 170, 12), (138, 153, 178, 226), (83, 105, 21, 39), (144, 121, 15, 169), (148, 155, 176, 173), (104, 80, 38, 22), (90, 89, 213, 208), (154, 149, 174, 179), (79, 101, 25, 43), (88, 91, 209, 212), (145, 143, 231, 170), (100, 76, 42, 26), (92, 100, 26, 214), (142, 146, 171, 230), (72, 96, 30, 46), (103, 93, 215, 27), (136, 159, 180, 224), (99, 73, 45, 31), (94, 92, 214, 210), (158, 137, 225, 183), (62, 130, 165, 194), (93, 95, 211, 215), (143, 141, 229, 231), (133, 63, 195, 164), (59, 60, 196, 199), (89, 108, 18, 213), (140, 142, 230, 228), (49, 125, 115, 6), (56, 129, 122, 48), (49, 6, 4, 52), (56, 48, 53, 62), (7, 50, 55, 5), (107, 60, 51, 102), (103, 50, 7, 93), (51, 60, 59, 54), (4, 117, 119, 52), (53, 118, 130, 62), (95, 5, 55, 97), (98, 54, 59, 110), (2, 113, 126, 57), (2, 57, 63, 0), (61, 3, 1, 58), (111, 58, 1, 88), (91, 3, 61, 106), (63, 133, 134, 0), (137, 65, 66, 138), (64, 89, 90, 67), (158, 85, 65, 137), (84, 108, 89, 64), (67, 90, 105, 83), (138, 66, 82, 153), (76, 100, 92, 69), (150, 77, 68, 140), (69, 92, 94, 71), (140, 68, 70, 142), (71, 94, 96, 72), (142, 70, 75, 146), (73, 99, 109, 87), (147, 74, 86, 157), (80, 104, 101, 79), (154, 81, 78, 149), (88, 1, 3, 91), (93, 7, 5, 95), (0, 134, 113, 2), (112, 139, 152, 127), (135, 136, 139, 112), (6, 115, 117, 4), (114, 141, 143, 116), (124, 151, 141, 114), (116, 143, 145, 120), (121, 144, 156, 131), (128, 155, 148, 123), (132, 159, 136, 135), (27, 215, 214, 26), (212, 209, 208, 213), (169, 15, 12, 170), (172, 8, 9, 173), (176, 163, 162, 177), (180, 167, 166, 181), (217, 218, 219, 216), (8, 220, 221, 11), (220, 222, 223, 221), (167, 217, 216, 164), (222, 12, 13, 223), (163, 9, 10, 160), (218, 162, 161, 219), (15, 166, 165, 14), (44, 168, 171, 47), (41, 175, 174, 40), (37, 179, 178, 36), (33, 183, 182, 32), (225, 226, 227, 224), (175, 228, 229, 172), (228, 230, 231, 229), (183, 225, 224, 180), (230, 171, 170, 231), (179, 174, 173, 176), (226, 178, 177, 227), (168, 182, 181, 169), (55, 50, 184, 187), (121, 131, 166, 15), (102, 51, 185, 24), (130, 118, 14, 165), (60, 107, 23, 196), (49, 52, 190, 189), (74, 147, 168, 44), (106, 61, 197, 20), (146, 75, 47, 171), (58, 111, 19, 198), (53, 48, 188, 191), (77, 150, 175, 41), (110, 59, 199, 16), (118, 53, 191, 14), (149, 78, 40, 174), (98, 110, 16, 28), (52, 119, 13, 190), (81, 154, 179, 37), (109, 99, 31, 17), (125, 49, 189, 11), (153, 82, 36, 178), (48, 122, 10, 188), (85, 158, 183, 33), (91, 106, 20, 209), (129, 56, 192, 160), (157, 86, 32, 182), (105, 90, 208, 21), (107, 102, 24, 23), (57, 126, 161, 193), (137, 138, 226, 225), (101, 104, 22, 25), (56, 62, 194, 192), (139, 136, 224, 227), (95, 97, 29, 211), (63, 57, 193, 195), (150, 140, 228, 175), (96, 94, 210, 30), (111, 88, 212, 19), (61, 58, 198, 197), (141, 151, 172, 229)])
_uv = me_cube_028.uv_layers.new(name='UVMap')
_uv.uv.foreach_set('vector', [0.6707, 0.8819, 0.6287, 0.8819, 0.6287, 0.8753, 0.6707, 0.8753, 0.6287, 0.8819, 0.6707, 0.8819, 0.6707, 0.8753, 0.6287, 0.8753, 0.6707, 0.9626, 0.6707, 0.8819, 0.6771, 0.8819, 0.6771, 0.9626, 0.6287, 0.9626, 0.6287, 0.8819, 0.6223, 0.8819, 0.6223, 0.9626, 0.6223, 0.8304, 0.3242, 0.8304, 0.3242, 0.8239, 0.6223, 0.8239, 0.6771, 0.8304, 0.7197, 0.8304, 0.7197, 0.8239, 0.6771, 0.8239, 0.6707, 0.8304, 0.6287, 0.8304, 0.6287, 0.8239, 0.6707, 0.8239, 0.6287, 0.8304, 0.6707, 0.8304, 0.6707, 0.8239, 0.6287, 0.8239, 0.6707, 0.8753, 0.6707, 0.8304, 0.6771, 0.8304, 0.6771, 0.8753, 0.6287, 0.8753, 0.6287, 0.8304, 0.6223, 0.8304, 0.6223, 0.8753, 0.6771, 0.09636, 0.6771, 0.02786, 0.6707, 0.02786, 0.6707, 0.09636, 0.6771, 0.9626, 0.6771, 0.9626, 0.6707, 0.9626, 0.6707, 0.9626, 0.6707, 0.02786, 0.6707, 0.02786, 0.6771, 0.02786, 0.6771, 0.02786, 0.6707, 0.09636, 0.6707, 0.02786, 0.6771, 0.02786, 0.6771, 0.09636, 0.6223, 0.09636, 0.6223, 0.02786, 0.6287, 0.02786, 0.6287, 0.09636, 0.6287, 0.09636, 0.6287, 0.02786, 0.6223, 0.02786, 0.6223, 0.09636, 0.6223, 0.02786, 0.6223, 0.02786, 0.6287, 0.02786, 0.6287, 0.02786, 0.6287, 0.9626, 0.6287, 0.9626, 0.6223, 0.9626, 0.6223, 0.9626, 0.6707, 0.1493, 0.6707, 0.1559, 0.6771, 0.1559, 0.6771, 0.1493, 0.6771, 0.1493, 0.6771, 0.1559, 0.6707, 0.1559, 0.6707, 0.1493, 0.6287, 0.1493, 0.6287, 0.1559, 0.6223, 0.1559, 0.6223, 0.1493, 0.6287, 0.1493, 0.6223, 0.1493, 0.6223, 0.1559, 0.6287, 0.1559, 0.6707, 0.09636, 0.6707, 0.1029, 0.6771, 0.1029, 0.6771, 0.09636, 0.6771, 0.09636, 0.6771, 0.1029, 0.6707, 0.1029, 0.6707, 0.09636, 0.6287, 0.09636, 0.6287, 0.1029, 0.6223, 0.1029, 0.6223, 0.09636, 0.6287, 0.09636, 0.6223, 0.09636, 0.6223, 0.1029, 0.6287, 0.1029, 0.6771, 0.8753, 0.6707, 0.8753, 0.6707, 0.8819, 0.6771, 0.8819, 0.6707, 0.8753, 0.6771, 0.8753, 0.6771, 0.8819, 0.6707, 0.8819, 0.6223, 0.8753, 0.6287, 0.8753, 0.6287, 0.8819, 0.6223, 0.8819, 0.6223, 0.8753, 0.6223, 0.8819, 0.6287, 0.8819, 0.6287, 0.8753, 0.6771, 0.8304, 0.6771, 0.8239, 0.6707, 0.8239, 0.6707, 0.8304, 0.6707, 0.8304, 0.6707, 0.8239, 0.6771, 0.8239, 0.6771, 0.8304, 0.6223, 0.8304, 0.6223, 0.8239, 0.6287, 0.8239, 0.6287, 0.8304, 0.6223, 0.8304, 0.6287, 0.8304, 0.6287, 0.8239, 0.6223, 0.8239, 0.3242, 0.8819, 0.3242, 0.8819, 0.3242, 0.8753, 0.3242, 0.8753, 0.6771, 0.8819, 0.7197, 0.8819, 0.7197, 0.8753, 0.6771, 0.8753, 0.3242, 0.8819, 0.6223, 0.8819, 0.6223, 0.8753, 0.3242, 0.8753, 0.7197, 0.8819, 0.6771, 0.8819, 0.6771, 0.8753, 0.7197, 0.8753, 0.6771, 0.9626, 0.6771, 0.8819, 0.6707, 0.8819, 0.6707, 0.9626, 0.6223, 0.9626, 0.6223, 0.8819, 0.6287, 0.8819, 0.6287, 0.9626, 0.7197, 0.8304, 0.7197, 0.8304, 0.7197, 0.8239, 0.7197, 0.8239, 0.3242, 0.8304, 0.3242, 0.8304, 0.3242, 0.8239, 0.3242, 0.8239, 0.3242, 0.8304, 0.6223, 0.8304, 0.6223, 0.8239, 0.3242, 0.8239, 0.7197, 0.8304, 0.6771, 0.8304, 0.6771, 0.8239, 0.7197, 0.8239, 0.6771, 0.8753, 0.6771, 0.8304, 0.6707, 0.8304, 0.6707, 0.8753, 0.6223, 0.8753, 0.6223, 0.8304, 0.6287, 0.8304, 0.6287, 0.8753, 0.6211, 0.9626, 0.6211, 0.883, 0.6223, 0.8819, 0.6223, 0.9626, 0.6782, 0.09529, 0.7223, 0.09529, 0.7197, 0.09636, 0.6771, 0.09636, 0.6211, 0.883, 0.6211, 0.9626, 0.6223, 0.9626, 0.6223, 0.8819, 0.7223, 0.104, 0.6782, 0.104, 0.6771, 0.1029, 0.7197, 0.1029, 0.6299, 0.9626, 0.6299, 0.9626, 0.6287, 0.9626, 0.6287, 0.9626, 0.6299, 0.9626, 0.6299, 0.883, 0.6287, 0.8819, 0.6287, 0.9626, 0.6299, 0.09529, 0.6695, 0.09529, 0.6707, 0.09636, 0.6287, 0.09636, 0.7223, 0.8228, 0.7223, 0.8228, 0.7197, 0.8239, 0.7197, 0.8239, 0.6695, 0.104, 0.6299, 0.104, 0.6287, 0.1029, 0.6707, 0.1029, 0.7223, 0.8315, 0.7223, 0.8315, 0.7197, 0.8304, 0.7197, 0.8304, 0.6211, 0.09529, 0.3216, 0.09529, 0.3242, 0.09636, 0.6223, 0.09636, 0.3216, 0.8228, 0.6211, 0.8228, 0.6223, 0.8239, 0.3242, 0.8239, 0.3216, 0.104, 0.6211, 0.104, 0.6223, 0.1029, 0.3242, 0.1029, 0.6211, 0.8315, 0.3216, 0.8315, 0.3242, 0.8304, 0.6223, 0.8304, 0.7223, 0.09529, 0.6782, 0.09529, 0.6771, 0.09636, 0.7197, 0.09636, 0.3216, 0.8228, 0.3216, 0.8228, 0.3242, 0.8239, 0.3242, 0.8239, 0.6782, 0.104, 0.7223, 0.104, 0.7197, 0.1029, 0.6771, 0.1029, 0.3216, 0.8315, 0.3216, 0.8315, 0.3242, 0.8304, 0.3242, 0.8304, 0.3216, 0.09529, 0.3216, 0.09529, 0.3242, 0.09636, 0.3242, 0.09636, 0.7223, 0.8228, 0.6782, 0.8228, 0.6771, 0.8239, 0.7197, 0.8239, 0.3216, 0.104, 0.3216, 0.104, 0.3242, 0.1029, 0.3242, 0.1029, 0.3216, 0.09529, 0.6211, 0.09529, 0.6223, 0.09636, 0.3242, 0.09636, 0.6782, 0.8315, 0.7223, 0.8315, 0.7197, 0.8304, 0.6771, 0.8304, 0.6211, 0.8228, 0.3216, 0.8228, 0.3242, 0.8239, 0.6223, 0.8239, 0.6211, 0.104, 0.3216, 0.104, 0.3242, 0.1029, 0.6223, 0.1029, 0.3216, 0.8315, 0.6211, 0.8315, 0.6223, 0.8304, 0.3242, 0.8304, 0.7223, 0.09529, 0.7223, 0.09529, 0.7197, 0.09636, 0.7197, 0.09636, 0.6299, 0.8228, 0.6695, 0.8228, 0.6707, 0.8239, 0.6287, 0.8239, 0.7223, 0.104, 0.7223, 0.104, 0.7197, 0.1029, 0.7197, 0.1029, 0.6695, 0.8315, 0.6299, 0.8315, 0.6287, 0.8304, 0.6707, 0.8304, 0.6782, 0.8228, 0.7223, 0.8228, 0.7197, 0.8239, 0.6771, 0.8239, 0.6695, 0.104, 0.6695, 0.1482, 0.6707, 0.1493, 0.6707, 0.1029, 0.7223, 0.8315, 0.6782, 0.8315, 0.6771, 0.8304, 0.7197, 0.8304, 0.6782, 0.1482, 0.6782, 0.104, 0.6771, 0.1029, 0.6771, 0.1493, 0.6782, 0.104, 0.6782, 0.1482, 0.6771, 0.1493, 0.6771, 0.1029, 0.6695, 0.8228, 0.6299, 0.8228, 0.6287, 0.8239, 0.6707, 0.8239, 0.6695, 0.1482, 0.6695, 0.104, 0.6707, 0.1029, 0.6707, 0.1493, 0.6695, 0.1482, 0.6299, 0.1482, 0.6287, 0.1493, 0.6707, 0.1493, 0.6299, 0.8315, 0.6695, 0.8315, 0.6707, 0.8304, 0.6287, 0.8304, 0.6299, 0.104, 0.6299, 0.1482, 0.6287, 0.1493, 0.6287, 0.1029, 0.6299, 0.157, 0.6695, 0.157, 0.6707, 0.1559, 0.6287, 0.1559, 0.6695, 0.8315, 0.6695, 0.8743, 0.6707, 0.8753, 0.6707, 0.8304, 0.6211, 0.1482, 0.6211, 0.104, 0.6223, 0.1029, 0.6223, 0.1493, 0.6782, 0.1482, 0.7223, 0.1482, 0.7197, 0.1493, 0.6771, 0.1493, 0.6782, 0.8743, 0.6782, 0.8315, 0.6771, 0.8304, 0.6771, 0.8753, 0.6211, 0.104, 0.6211, 0.1482, 0.6223, 0.1493, 0.6223, 0.1029, 0.7223, 0.157, 0.6782, 0.157, 0.6771, 0.1559, 0.7197, 0.1559, 0.6782, 0.8315, 0.6782, 0.8743, 0.6771, 0.8753, 0.6771, 0.8304, 0.6299, 0.1482, 0.6299, 0.104, 0.6287, 0.1029, 0.6287, 0.1493, 0.6299, 0.1482, 0.6695, 0.1482, 0.6707, 0.1493, 0.6287, 0.1493, 0.6695, 0.8743, 0.6695, 0.8315, 0.6707, 0.8304, 0.6707, 0.8753, 0.7223, 0.8743, 0.7223, 0.8743, 0.7197, 0.8753, 0.7197, 0.8753, 0.6695, 0.157, 0.6299, 0.157, 0.6287, 0.1559, 0.6707, 0.1559, 0.6299, 0.8315, 0.6299, 0.8743, 0.6287, 0.8753, 0.6287, 0.8304, 0.7223, 0.883, 0.7223, 0.883, 0.7197, 0.8819, 0.7197, 0.8819, 0.6211, 0.1482, 0.3216, 0.1482, 0.3242, 0.1493, 0.6223, 0.1493, 0.6211, 0.8743, 0.6211, 0.8315, 0.6223, 0.8304, 0.6223, 0.8753, 0.3216, 0.8743, 0.6211, 0.8743, 0.6223, 0.8753, 0.3242, 0.8753, 0.3216, 0.157, 0.6211, 0.157, 0.6223, 0.1559, 0.3242, 0.1559, 0.6211, 0.8315, 0.6211, 0.8743, 0.6223, 0.8753, 0.6223, 0.8304, 0.6211, 0.883, 0.3216, 0.883, 0.3242, 0.8819, 0.6223, 0.8819, 0.7223, 0.1482, 0.6782, 0.1482, 0.6771, 0.1493, 0.7197, 0.1493, 0.6299, 0.8743, 0.6299, 0.8315, 0.6287, 0.8304, 0.6287, 0.8753, 0.3216, 0.8743, 0.3216, 0.8743, 0.3242, 0.8753, 0.3242, 0.8753, 0.6782, 0.157, 0.7223, 0.157, 0.7197, 0.1559, 0.6771, 0.1559, 0.6695, 0.02786, 0.6695, 0.09529, 0.6707, 0.09636, 0.6707, 0.02786, 0.3216, 0.883, 0.3216, 0.883, 0.3242, 0.8819, 0.3242, 0.8819, 0.3216, 0.1482, 0.3216, 0.1482, 0.3242, 0.1493, 0.3242, 0.1493, 0.6782, 0.09529, 0.6782, 0.02786, 0.6771, 0.02786, 0.6771, 0.09636, 0.6695, 0.9626, 0.6695, 0.9626, 0.6707, 0.9626, 0.6707, 0.9626, 0.7223, 0.8743, 0.6782, 0.8743, 0.6771, 0.8753, 0.7197, 0.8753, 0.3216, 0.157, 0.3216, 0.157, 0.3242, 0.1559, 0.3242, 0.1559, 0.6211, 0.02786, 0.6211, 0.09529, 0.3216, 0.09529, 0.3216, 0.02786, 0.6695, 0.02786, 0.6695, 0.09529, 0.6299, 0.09529, 0.6299, 0.02786, 0.6211, 0.02786, 0.3216, 0.02786, 0.3216, 0.02786, 0.6211, 0.02786, 0.6695, 0.02786, 0.6299, 0.02786, 0.6299, 0.02786, 0.6695, 0.02786, 0.3216, 0.9626, 0.6211, 0.9626, 0.6211, 0.9626, 0.3216, 0.9626, 0.6695, 0.883, 0.6695, 0.9626, 0.6299, 0.9626, 0.6299, 0.883, 0.6211, 0.883, 0.6211, 0.9626, 0.3216, 0.9626, 0.3216, 0.883, 0.6299, 0.9626, 0.6695, 0.9626, 0.6695, 0.9626, 0.6299, 0.9626, 0.3216, 0.02786, 0.3216, 0.09529, 0.6211, 0.09529, 0.6211, 0.02786, 0.6299, 0.02786, 0.6299, 0.09529, 0.6695, 0.09529, 0.6695, 0.02786, 0.3216, 0.883, 0.3216, 0.9626, 0.6211, 0.9626, 0.6211, 0.883, 0.6299, 0.883, 0.6299, 0.9626, 0.6695, 0.9626, 0.6695, 0.883, 0.7223, 0.02786, 0.7223, 0.09529, 0.6782, 0.09529, 0.6782, 0.02786, 0.7223, 0.02786, 0.6782, 0.02786, 0.6782, 0.02786, 0.7223, 0.02786, 0.6782, 0.9626, 0.7223, 0.9626, 0.7223, 0.9626, 0.6782, 0.9626, 0.6782, 0.883, 0.6782, 0.9626, 0.7223, 0.9626, 0.7223, 0.883, 0.7223, 0.883, 0.7223, 0.9626, 0.6782, 0.9626, 0.6782, 0.883, 0.6782, 0.02786, 0.6782, 0.09529, 0.7223, 0.09529, 0.7223, 0.02786, 0.7223, 0.157, 0.7223, 0.8228, 0.7223, 0.8228, 0.7223, 0.157, 0.7223, 0.8315, 0.7223, 0.8743, 0.7223, 0.8743, 0.7223, 0.8315, 0.6782, 0.157, 0.6782, 0.8228, 0.7223, 0.8228, 0.7223, 0.157, 0.6782, 0.8315, 0.6782, 0.8743, 0.7223, 0.8743, 0.7223, 0.8315, 0.7223, 0.8315, 0.7223, 0.8743, 0.6782, 0.8743, 0.6782, 0.8315, 0.7223, 0.157, 0.7223, 0.8228, 0.6782, 0.8228, 0.6782, 0.157, 0.6211, 0.8315, 0.6211, 0.8743, 0.3216, 0.8743, 0.3216, 0.8315, 0.6211, 0.157, 0.6211, 0.8228, 0.3216, 0.8228, 0.3216, 0.157, 0.3216, 0.8315, 0.3216, 0.8743, 0.3216, 0.8743, 0.3216, 0.8315, 0.3216, 0.157, 0.3216, 0.8228, 0.3216, 0.8228, 0.3216, 0.157, 0.3216, 0.8315, 0.3216, 0.8743, 0.6211, 0.8743, 0.6211, 0.8315, 0.3216, 0.157, 0.3216, 0.8228, 0.6211, 0.8228, 0.6211, 0.157, 0.6299, 0.8315, 0.6299, 0.8743, 0.6695, 0.8743, 0.6695, 0.8315, 0.6299, 0.157, 0.6299, 0.8228, 0.6695, 0.8228, 0.6695, 0.157, 0.6695, 0.8315, 0.6695, 0.8743, 0.6299, 0.8743, 0.6299, 0.8315, 0.6695, 0.157, 0.6695, 0.8228, 0.6299, 0.8228, 0.6299, 0.157, 0.7223, 0.883, 0.7223, 0.9626, 0.7223, 0.9626, 0.7223, 0.883, 0.3216, 0.883, 0.3216, 0.9626, 0.3216, 0.9626, 0.3216, 0.883, 0.7223, 0.02786, 0.7223, 0.09529, 0.7223, 0.09529, 0.7223, 0.02786, 0.7223, 0.104, 0.7223, 0.1482, 0.6782, 0.1482, 0.6782, 0.104, 0.7223, 0.104, 0.7223, 0.1482, 0.7223, 0.1482, 0.7223, 0.104, 0.3216, 0.02786, 0.3216, 0.09529, 0.3216, 0.09529, 0.3216, 0.02786, 0.3216, 0.104, 0.3216, 0.1482, 0.3216, 0.1482, 0.3216, 0.104, 0.6211, 0.104, 0.6211, 0.1482, 0.3216, 0.1482, 0.3216, 0.104, 0.3216, 0.104, 0.3216, 0.1482, 0.6211, 0.1482, 0.6211, 0.104, 0.6299, 0.104, 0.6299, 0.1482, 0.6695, 0.1482, 0.6695, 0.104, 0.6695, 0.104, 0.6695, 0.1482, 0.6299, 0.1482, 0.6299, 0.104, 0.6782, 0.104, 0.6782, 0.1482, 0.7223, 0.1482, 0.7223, 0.104, 0.6223, 0.8819, 0.3242, 0.8819, 0.3242, 0.8753, 0.6223, 0.8753, 0.7197, 0.8819, 0.7197, 0.8819, 0.7197, 0.8753, 0.7197, 0.8753, 0.6287, 0.1493, 0.6287, 0.1029, 0.6223, 0.1029, 0.6223, 0.1493, 0.6223, 0.1493, 0.6223, 0.1029, 0.6287, 0.1029, 0.6287, 0.1493, 0.6707, 0.1493, 0.6707, 0.1029, 0.6771, 0.1029, 0.6771, 0.1493, 0.6771, 0.1493, 0.6771, 0.1029, 0.6707, 0.1029, 0.6707, 0.1493, 0.7197, 0.1029, 0.7197, 0.1029, 0.7197, 0.09636, 0.7197, 0.09636, 0.6223, 0.1029, 0.3242, 0.1029, 0.3242, 0.09636, 0.6223, 0.09636, 0.3242, 0.1029, 0.3242, 0.1029, 0.3242, 0.09636, 0.3242, 0.09636, 0.6771, 0.1029, 0.7197, 0.1029, 0.7197, 0.09636, 0.6771, 0.09636, 0.3242, 0.1029, 0.6223, 0.1029, 0.6223, 0.09636, 0.3242, 0.09636, 0.6707, 0.1029, 0.6287, 0.1029, 0.6287, 0.09636, 0.6707, 0.09636, 0.7197, 0.1029, 0.6771, 0.1029, 0.6771, 0.09636, 0.7197, 0.09636, 0.6287, 0.1029, 0.6707, 0.1029, 0.6707, 0.09636, 0.6287, 0.09636, 0.6287, 0.8239, 0.6287, 0.1559, 0.6223, 0.1559, 0.6223, 0.8239, 0.6223, 0.8239, 0.6223, 0.1559, 0.6287, 0.1559, 0.6287, 0.8239, 0.6707, 0.8239, 0.6707, 0.1559, 0.6771, 0.1559, 0.6771, 0.8239, 0.6771, 0.8239, 0.6771, 0.1559, 0.6707, 0.1559, 0.6707, 0.8239, 0.7197, 0.1559, 0.7197, 0.1559, 0.7197, 0.1493, 0.7197, 0.1493, 0.6223, 0.1559, 0.3242, 0.1559, 0.3242, 0.1493, 0.6223, 0.1493, 0.3242, 0.1559, 0.3242, 0.1559, 0.3242, 0.1493, 0.3242, 0.1493, 0.6771, 0.1559, 0.7197, 0.1559, 0.7197, 0.1493, 0.6771, 0.1493, 0.3242, 0.1559, 0.6223, 0.1559, 0.6223, 0.1493, 0.3242, 0.1493, 0.6707, 0.1559, 0.6287, 0.1559, 0.6287, 0.1493, 0.6707, 0.1493, 0.7197, 0.1559, 0.6771, 0.1559, 0.6771, 0.1493, 0.7197, 0.1493, 0.6287, 0.1559, 0.6707, 0.1559, 0.6707, 0.1493, 0.6287, 0.1493, 0.6211, 0.9626, 0.6211, 0.9626, 0.6223, 0.9626, 0.6223, 0.9626, 0.6299, 0.104, 0.6695, 0.104, 0.6707, 0.1029, 0.6287, 0.1029, 0.6299, 0.883, 0.6299, 0.9626, 0.6287, 0.9626, 0.6287, 0.8819, 0.6695, 0.09529, 0.6299, 0.09529, 0.6287, 0.09636, 0.6707, 0.09636, 0.6695, 0.9626, 0.6695, 0.883, 0.6707, 0.8819, 0.6707, 0.9626, 0.6211, 0.02786, 0.6211, 0.02786, 0.6223, 0.02786, 0.6223, 0.02786, 0.6299, 0.8228, 0.6299, 0.157, 0.6287, 0.1559, 0.6287, 0.8239, 0.6782, 0.883, 0.6782, 0.9626, 0.6771, 0.9626, 0.6771, 0.8819, 0.6211, 0.157, 0.6211, 0.8228, 0.6223, 0.8239, 0.6223, 0.1559, 0.6782, 0.9626, 0.6782, 0.883, 0.6771, 0.8819, 0.6771, 0.9626, 0.6299, 0.02786, 0.6299, 0.02786, 0.6287, 0.02786, 0.6287, 0.02786, 0.6211, 0.8228, 0.6211, 0.157, 0.6223, 0.1559, 0.6223, 0.8239, 0.6695, 0.883, 0.6695, 0.9626, 0.6707, 0.9626, 0.6707, 0.8819, 0.6299, 0.09529, 0.6299, 0.02786, 0.6287, 0.02786, 0.6287, 0.09636, 0.6299, 0.157, 0.6299, 0.8228, 0.6287, 0.8239, 0.6287, 0.1559, 0.6299, 0.883, 0.6695, 0.883, 0.6707, 0.8819, 0.6287, 0.8819, 0.6211, 0.02786, 0.6211, 0.09529, 0.6223, 0.09636, 0.6223, 0.02786, 0.6695, 0.8228, 0.6695, 0.157, 0.6707, 0.1559, 0.6707, 0.8239, 0.6695, 0.8743, 0.6299, 0.8743, 0.6287, 0.8753, 0.6707, 0.8753, 0.6211, 0.09529, 0.6211, 0.02786, 0.6223, 0.02786, 0.6223, 0.09636, 0.6782, 0.157, 0.6782, 0.8228, 0.6771, 0.8239, 0.6771, 0.1559, 0.6299, 0.02786, 0.6299, 0.09529, 0.6287, 0.09636, 0.6287, 0.02786, 0.6782, 0.8228, 0.6782, 0.157, 0.6771, 0.1559, 0.6771, 0.8239, 0.7223, 0.883, 0.6782, 0.883, 0.6771, 0.8819, 0.7197, 0.8819, 0.6695, 0.09529, 0.6695, 0.02786, 0.6707, 0.02786, 0.6707, 0.09636, 0.6695, 0.157, 0.6695, 0.8228, 0.6707, 0.8239, 0.6707, 0.1559, 0.6782, 0.8743, 0.7223, 0.8743, 0.7197, 0.8753, 0.6771, 0.8753, 0.6695, 0.883, 0.6299, 0.883, 0.6287, 0.8819, 0.6707, 0.8819, 0.6782, 0.02786, 0.6782, 0.09529, 0.6771, 0.09636, 0.6771, 0.02786, 0.7223, 0.157, 0.7223, 0.157, 0.7197, 0.1559, 0.7197, 0.1559, 0.6299, 0.8743, 0.6695, 0.8743, 0.6707, 0.8753, 0.6287, 0.8753, 0.6695, 0.02786, 0.6695, 0.02786, 0.6707, 0.02786, 0.6707, 0.02786, 0.7223, 0.1482, 0.7223, 0.1482, 0.7197, 0.1493, 0.7197, 0.1493, 0.3216, 0.883, 0.6211, 0.883, 0.6223, 0.8819, 0.3242, 0.8819, 0.6782, 0.02786, 0.6782, 0.02786, 0.6771, 0.02786, 0.6771, 0.02786, 0.6211, 0.157, 0.3216, 0.157, 0.3242, 0.1559, 0.6223, 0.1559, 0.6211, 0.8743, 0.3216, 0.8743, 0.3242, 0.8753, 0.6223, 0.8753, 0.6782, 0.883, 0.7223, 0.883, 0.7197, 0.8819, 0.6771, 0.8819, 0.6782, 0.9626, 0.6782, 0.9626, 0.6771, 0.9626, 0.6771, 0.9626, 0.3216, 0.1482, 0.6211, 0.1482, 0.6223, 0.1493, 0.3242, 0.1493])
me_cube_028.materials.append(mat_changeable)
me_cube_028.update()

# ---- objects
ob_lcorner = bpy.data.objects.new('LCorner', me_cube_024)
ob_lstretch = bpy.data.objects.new('LStretch', me_cube_038)
ob_tstretch = bpy.data.objects.new('TStretch', me_cube_034)
ob_rcorner = bpy.data.objects.new('RCorner', me_cube_033)
ob_rstretch = bpy.data.objects.new('RStretch', me_cube_035)
ob_leaf = bpy.data.objects.new('Leaf', me_cube_028)
ob_handlehelper = bpy.data.objects.new('HandleHelper', None)

# ---- transforms, parenting, visibility, modifiers, constraints
ob_lcorner.location = (0.1665, 0.008776, 0.06946)
ob_lstretch.location = (0.1667, 0.008769, -0.07356)
ob_tstretch.location = (0.0011, 0.008769, 0.06946)
ob_rcorner.location = (-0.1573, 0.008776, 0.06946)
ob_rstretch.location = (-0.1463, 0.008769, -0.07356)
ob_leaf.location = (-0.000124, -0.007184, -0.07568)
ob_leaf.scale = (1.0, 1.0, 1.0)
ob_handlehelper.parent = ob_leaf
ob_handlehelper.matrix_parent_inverse = Matrix(((1.0, -0.0, 0.0, 0.000124), (-0.0, 1.0, -0.0, 0.007184), (-0.0, -0.0, 1.0, 0.07568), (-0.0, 0.0, -0.0, 1.0)))
ob_handlehelper.location = (0.003713, -0.007712, -0.07531)
ob_handlehelper.scale = (0.0125, 1.0, 0.005)

# ---- collection membership
scene.collection.objects.link(ob_lcorner)
scene.collection.objects.link(ob_lstretch)
scene.collection.objects.link(ob_tstretch)
scene.collection.objects.link(ob_rcorner)
scene.collection.objects.link(ob_rstretch)
scene.collection.objects.link(ob_leaf)
scene.collection.objects.link(ob_handlehelper)

# ---- scene / render settings (as saved in the file)
scene.frame_start = 1; scene.frame_end = 559; scene.frame_set(596)
scene.render.engine = 'CYCLES'
scene.render.fps = 30
scene.render.use_placeholder = True
scene.render.use_overwrite = False
scene.cycles.use_denoising = False
scene.cycles.samples = 128
scene.cycles.diffuse_bounces = 8
scene.cycles.glossy_bounces = 8
scene.cycles.transmission_bounces = 4
scene.cycles.volume_bounces = 4
scene.cycles.transparent_max_bounces = 16
scene.view_settings.exposure = 1.0
bpy.context.view_layer.update()

# ---- added for rendering (the .blend has no active camera): camera
cam_auto = bpy.data.cameras.new('AutoCamera')
cam_auto.lens = 50.0
cam_auto.sensor_width = 36.0
cam_auto.clip_end = 1000.0
ob_auto_camera = bpy.data.objects.new('AutoCamera', cam_auto)
scene.collection.objects.link(ob_auto_camera)
ob_auto_camera.location = (0.413362, -0.4816, 0.321308)
ob_auto_camera.rotation_euler = (1.09748, -7.21219e-08, 0.694738)
scene.camera = ob_auto_camera
bpy.context.view_layer.update()

